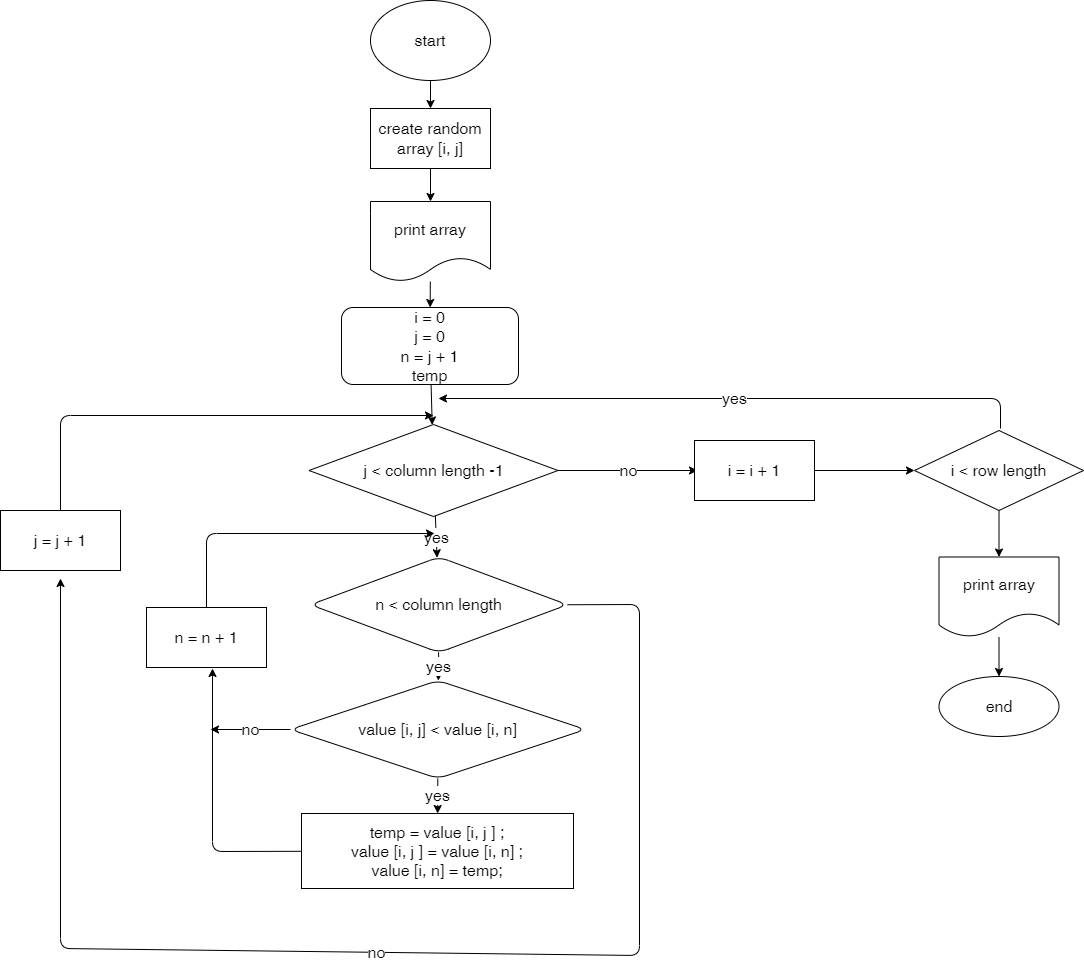

The diagram above was exported from draw.io. Its source (the exported page's mxGraphModel, read from the mxfile embedded in the PNG):
<mxGraphModel dx="2243" dy="954" grid="0" gridSize="10" guides="1" tooltips="1" connect="1" arrows="1" fold="1" page="0" pageScale="1" pageWidth="850" pageHeight="1100" math="0" shadow="0">
  <root>
    <mxCell id="0" />
    <mxCell id="1" parent="0" />
    <mxCell id="4" value="" style="edgeStyle=none;html=1;fontSize=16;" parent="1" source="2" target="3" edge="1">
      <mxGeometry relative="1" as="geometry" />
    </mxCell>
    <mxCell id="2" value="start" style="ellipse;whiteSpace=wrap;html=1;fontSize=16;" parent="1" vertex="1">
      <mxGeometry x="236" y="28" width="120" height="80" as="geometry" />
    </mxCell>
    <mxCell id="6" value="" style="edgeStyle=none;html=1;fontSize=16;entryX=0.5;entryY=0;entryDx=0;entryDy=0;" parent="1" source="3" target="7" edge="1">
      <mxGeometry relative="1" as="geometry">
        <mxPoint x="296" y="240" as="targetPoint" />
      </mxGeometry>
    </mxCell>
    <mxCell id="3" value="create random array [i, j]" style="whiteSpace=wrap;html=1;fontSize=16;" parent="1" vertex="1">
      <mxGeometry x="236" y="136" width="120" height="60" as="geometry" />
    </mxCell>
    <mxCell id="9" value="" style="edgeStyle=none;html=1;fontSize=16;" parent="1" source="7" target="8" edge="1">
      <mxGeometry relative="1" as="geometry" />
    </mxCell>
    <mxCell id="7" value="print array" style="shape=document;whiteSpace=wrap;html=1;boundedLbl=1;fontSize=16;" parent="1" vertex="1">
      <mxGeometry x="236" y="229" width="120" height="80" as="geometry" />
    </mxCell>
    <mxCell id="21" value="" style="edgeStyle=none;html=1;fontSize=16;" parent="1" source="8" target="19" edge="1">
      <mxGeometry relative="1" as="geometry" />
    </mxCell>
    <mxCell id="8" value="i = 0&lt;br&gt;j = 0&lt;br&gt;n = j + 1&lt;br&gt;temp" style="rounded=1;whiteSpace=wrap;html=1;fontSize=16;" parent="1" vertex="1">
      <mxGeometry x="207" y="335" width="177" height="77" as="geometry" />
    </mxCell>
    <mxCell id="29" value="yes" style="edgeStyle=none;html=1;fontSize=16;" parent="1" source="10" target="28" edge="1">
      <mxGeometry relative="1" as="geometry" />
    </mxCell>
    <mxCell id="36" value="no" style="edgeStyle=none;html=1;fontSize=16;exitX=1;exitY=0.5;exitDx=0;exitDy=0;" parent="1" source="10" edge="1">
      <mxGeometry relative="1" as="geometry">
        <mxPoint x="-74" y="606" as="targetPoint" />
        <Array as="points">
          <mxPoint x="505" y="632" />
          <mxPoint x="505" y="983" />
          <mxPoint x="-74" y="976" />
        </Array>
      </mxGeometry>
    </mxCell>
    <mxCell id="10" value="&lt;span&gt;n &amp;lt; column length&lt;/span&gt;" style="rhombus;whiteSpace=wrap;html=1;fontSize=16;rounded=1;" parent="1" vertex="1">
      <mxGeometry x="176" y="584.5" width="257" height="95.5" as="geometry" />
    </mxCell>
    <mxCell id="24" value="" style="edgeStyle=none;html=1;fontSize=16;" parent="1" source="12" edge="1">
      <mxGeometry relative="1" as="geometry">
        <mxPoint x="78" y="696" as="targetPoint" />
        <Array as="points">
          <mxPoint x="78" y="879" />
        </Array>
      </mxGeometry>
    </mxCell>
    <mxCell id="12" value="&lt;span&gt;temp = value [i, j ] ;&lt;br&gt;&lt;/span&gt;value [i, j ] = value [i, n] ;&lt;br&gt;value [i, n] = temp;&lt;span&gt;&lt;br&gt;&lt;/span&gt;" style="rounded=0;whiteSpace=wrap;html=1;fontSize=16;" parent="1" vertex="1">
      <mxGeometry x="167" y="841" width="272" height="75" as="geometry" />
    </mxCell>
    <mxCell id="25" value="" style="edgeStyle=none;html=1;fontSize=16;" parent="1" source="14" edge="1">
      <mxGeometry relative="1" as="geometry">
        <mxPoint x="299" y="443" as="targetPoint" />
        <Array as="points">
          <mxPoint x="-74" y="443" />
        </Array>
      </mxGeometry>
    </mxCell>
    <mxCell id="14" value="j = j + 1" style="rounded=0;whiteSpace=wrap;html=1;fontSize=16;" parent="1" vertex="1">
      <mxGeometry x="-134" y="538" width="120" height="60" as="geometry" />
    </mxCell>
    <mxCell id="22" value="yes" style="edgeStyle=none;html=1;fontSize=16;" parent="1" source="19" target="10" edge="1">
      <mxGeometry relative="1" as="geometry" />
    </mxCell>
    <mxCell id="26" value="no" style="edgeStyle=none;html=1;fontSize=16;" parent="1" source="19" edge="1">
      <mxGeometry relative="1" as="geometry">
        <mxPoint x="563" y="498" as="targetPoint" />
      </mxGeometry>
    </mxCell>
    <mxCell id="19" value="j &amp;lt; column length -1" style="rhombus;whiteSpace=wrap;html=1;fontSize=16;" parent="1" vertex="1">
      <mxGeometry x="174.5" y="452" width="249" height="92" as="geometry" />
    </mxCell>
    <mxCell id="31" value="yes" style="edgeStyle=none;html=1;fontSize=16;" parent="1" source="28" target="12" edge="1">
      <mxGeometry relative="1" as="geometry" />
    </mxCell>
    <mxCell id="35" value="no" style="edgeStyle=none;html=1;fontSize=16;" parent="1" source="28" edge="1">
      <mxGeometry relative="1" as="geometry">
        <mxPoint x="76" y="757" as="targetPoint" />
      </mxGeometry>
    </mxCell>
    <mxCell id="28" value="value [i, j] &amp;lt; value [i, n]" style="rhombus;whiteSpace=wrap;html=1;fontSize=16;rounded=1;" parent="1" vertex="1">
      <mxGeometry x="156" y="708" width="295" height="98" as="geometry" />
    </mxCell>
    <mxCell id="39" value="" style="edgeStyle=none;html=1;fontSize=16;" parent="1" source="38" edge="1">
      <mxGeometry relative="1" as="geometry">
        <mxPoint x="300" y="561" as="targetPoint" />
        <Array as="points">
          <mxPoint x="72" y="561" />
        </Array>
      </mxGeometry>
    </mxCell>
    <mxCell id="38" value="n = n + 1" style="rounded=0;whiteSpace=wrap;html=1;fontSize=16;" parent="1" vertex="1">
      <mxGeometry x="12" y="635" width="120" height="60" as="geometry" />
    </mxCell>
    <mxCell id="42" value="" style="edgeStyle=none;html=1;fontSize=16;" parent="1" source="40" target="41" edge="1">
      <mxGeometry relative="1" as="geometry" />
    </mxCell>
    <mxCell id="40" value="i = i + 1" style="rounded=0;whiteSpace=wrap;html=1;fontSize=16;" parent="1" vertex="1">
      <mxGeometry x="560" y="468" width="120" height="60" as="geometry" />
    </mxCell>
    <mxCell id="43" value="yes" style="edgeStyle=none;html=1;fontSize=16;" parent="1" edge="1">
      <mxGeometry relative="1" as="geometry">
        <mxPoint x="304" y="426" as="targetPoint" />
        <mxPoint x="866" y="456" as="sourcePoint" />
        <Array as="points">
          <mxPoint x="866" y="426" />
        </Array>
      </mxGeometry>
    </mxCell>
    <mxCell id="45" value="" style="edgeStyle=none;html=1;fontSize=16;" parent="1" source="41" target="44" edge="1">
      <mxGeometry relative="1" as="geometry" />
    </mxCell>
    <mxCell id="41" value="i &amp;lt; row length" style="rhombus;whiteSpace=wrap;html=1;fontSize=16;rounded=0;" parent="1" vertex="1">
      <mxGeometry x="780" y="458" width="169" height="80" as="geometry" />
    </mxCell>
    <mxCell id="47" value="" style="edgeStyle=none;html=1;fontSize=16;" parent="1" source="44" target="46" edge="1">
      <mxGeometry relative="1" as="geometry" />
    </mxCell>
    <mxCell id="44" value="print array" style="shape=document;whiteSpace=wrap;html=1;boundedLbl=1;fontSize=16;rounded=0;" parent="1" vertex="1">
      <mxGeometry x="804.5" y="584.5" width="120" height="80" as="geometry" />
    </mxCell>
    <mxCell id="46" value="end" style="ellipse;whiteSpace=wrap;html=1;fontSize=16;rounded=0;" parent="1" vertex="1">
      <mxGeometry x="804.5" y="704" width="120" height="60" as="geometry" />
    </mxCell>
  </root>
</mxGraphModel>